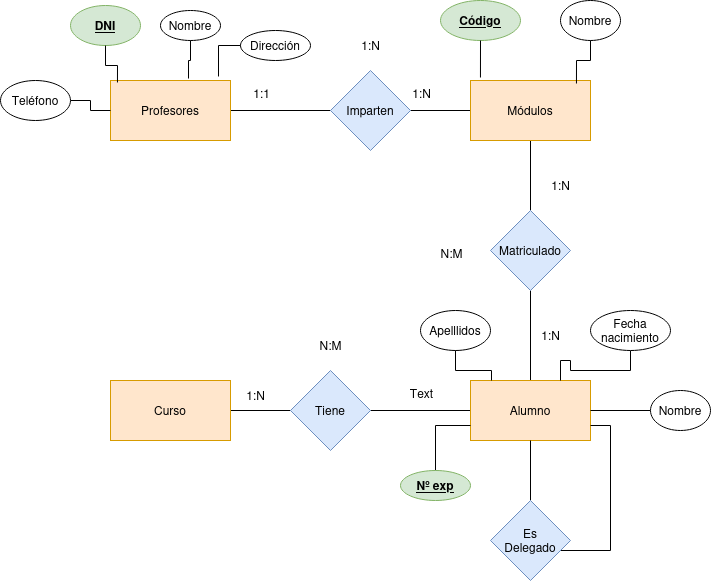

The diagram above was exported from draw.io. Its source (the exported page's mxGraphModel, read from the mxfile embedded in the PNG):
<mxGraphModel dx="1434" dy="626" grid="1" gridSize="10" guides="1" tooltips="1" connect="1" arrows="1" fold="1" page="1" pageScale="1" pageWidth="827" pageHeight="1169" math="0" shadow="0">
  <root>
    <mxCell id="0" />
    <mxCell id="1" parent="0" />
    <mxCell id="HMkwpcCD5hk1Yb0460td-3" value="" style="edgeStyle=orthogonalEdgeStyle;rounded=0;orthogonalLoop=1;jettySize=auto;html=1;endArrow=none;endFill=0;" edge="1" parent="1" source="HMkwpcCD5hk1Yb0460td-1" target="HMkwpcCD5hk1Yb0460td-2">
      <mxGeometry relative="1" as="geometry" />
    </mxCell>
    <mxCell id="HMkwpcCD5hk1Yb0460td-1" value="Profesores" style="whiteSpace=wrap;html=1;fillColor=#ffe6cc;strokeColor=#d79b00;" vertex="1" parent="1">
      <mxGeometry x="160" y="160" width="120" height="60" as="geometry" />
    </mxCell>
    <mxCell id="HMkwpcCD5hk1Yb0460td-5" value="" style="edgeStyle=orthogonalEdgeStyle;rounded=0;orthogonalLoop=1;jettySize=auto;html=1;endArrow=none;endFill=0;" edge="1" parent="1" source="HMkwpcCD5hk1Yb0460td-2" target="HMkwpcCD5hk1Yb0460td-4">
      <mxGeometry relative="1" as="geometry" />
    </mxCell>
    <mxCell id="HMkwpcCD5hk1Yb0460td-2" value="Imparten" style="rhombus;whiteSpace=wrap;html=1;fillColor=#dae8fc;strokeColor=#6c8ebf;" vertex="1" parent="1">
      <mxGeometry x="380" y="150" width="80" height="80" as="geometry" />
    </mxCell>
    <mxCell id="HMkwpcCD5hk1Yb0460td-9" value="" style="edgeStyle=orthogonalEdgeStyle;rounded=0;orthogonalLoop=1;jettySize=auto;html=1;endArrow=none;endFill=0;" edge="1" parent="1" source="HMkwpcCD5hk1Yb0460td-4" target="HMkwpcCD5hk1Yb0460td-8">
      <mxGeometry relative="1" as="geometry" />
    </mxCell>
    <mxCell id="HMkwpcCD5hk1Yb0460td-4" value="Módulos" style="whiteSpace=wrap;html=1;fillColor=#ffe6cc;strokeColor=#d79b00;" vertex="1" parent="1">
      <mxGeometry x="520" y="160" width="120" height="60" as="geometry" />
    </mxCell>
    <mxCell id="HMkwpcCD5hk1Yb0460td-11" value="" style="edgeStyle=orthogonalEdgeStyle;rounded=0;orthogonalLoop=1;jettySize=auto;html=1;endArrow=none;endFill=0;" edge="1" parent="1" source="HMkwpcCD5hk1Yb0460td-8" target="HMkwpcCD5hk1Yb0460td-10">
      <mxGeometry relative="1" as="geometry" />
    </mxCell>
    <mxCell id="HMkwpcCD5hk1Yb0460td-8" value="Matriculado" style="rhombus;whiteSpace=wrap;html=1;fillColor=#dae8fc;strokeColor=#6c8ebf;" vertex="1" parent="1">
      <mxGeometry x="540" y="290" width="80" height="80" as="geometry" />
    </mxCell>
    <mxCell id="HMkwpcCD5hk1Yb0460td-13" value="" style="edgeStyle=orthogonalEdgeStyle;rounded=0;orthogonalLoop=1;jettySize=auto;html=1;endArrow=none;endFill=0;" edge="1" parent="1" source="HMkwpcCD5hk1Yb0460td-10" target="HMkwpcCD5hk1Yb0460td-12">
      <mxGeometry relative="1" as="geometry" />
    </mxCell>
    <mxCell id="HMkwpcCD5hk1Yb0460td-10" value="Alumno" style="whiteSpace=wrap;html=1;fillColor=#ffe6cc;strokeColor=#d79b00;" vertex="1" parent="1">
      <mxGeometry x="520" y="460" width="120" height="60" as="geometry" />
    </mxCell>
    <mxCell id="HMkwpcCD5hk1Yb0460td-15" value="" style="edgeStyle=orthogonalEdgeStyle;rounded=0;orthogonalLoop=1;jettySize=auto;html=1;endArrow=none;endFill=0;" edge="1" parent="1" source="HMkwpcCD5hk1Yb0460td-12" target="HMkwpcCD5hk1Yb0460td-14">
      <mxGeometry relative="1" as="geometry" />
    </mxCell>
    <mxCell id="HMkwpcCD5hk1Yb0460td-12" value="Tiene" style="rhombus;whiteSpace=wrap;html=1;fillColor=#dae8fc;strokeColor=#6c8ebf;" vertex="1" parent="1">
      <mxGeometry x="340" y="450" width="80" height="80" as="geometry" />
    </mxCell>
    <mxCell id="HMkwpcCD5hk1Yb0460td-14" value="Curso" style="whiteSpace=wrap;html=1;fillColor=#ffe6cc;strokeColor=#d79b00;" vertex="1" parent="1">
      <mxGeometry x="160" y="460" width="120" height="60" as="geometry" />
    </mxCell>
    <mxCell id="HMkwpcCD5hk1Yb0460td-22" style="edgeStyle=orthogonalEdgeStyle;rounded=0;orthogonalLoop=1;jettySize=auto;html=1;entryX=1;entryY=0.75;entryDx=0;entryDy=0;endArrow=none;endFill=0;" edge="1" parent="1" source="HMkwpcCD5hk1Yb0460td-20" target="HMkwpcCD5hk1Yb0460td-10">
      <mxGeometry relative="1" as="geometry">
        <Array as="points">
          <mxPoint x="660" y="630" />
          <mxPoint x="660" y="505" />
        </Array>
      </mxGeometry>
    </mxCell>
    <mxCell id="HMkwpcCD5hk1Yb0460td-23" style="edgeStyle=orthogonalEdgeStyle;rounded=0;orthogonalLoop=1;jettySize=auto;html=1;entryX=0.5;entryY=1;entryDx=0;entryDy=0;endArrow=none;endFill=0;" edge="1" parent="1" source="HMkwpcCD5hk1Yb0460td-20" target="HMkwpcCD5hk1Yb0460td-10">
      <mxGeometry relative="1" as="geometry" />
    </mxCell>
    <mxCell id="HMkwpcCD5hk1Yb0460td-20" value="&lt;div&gt;Es&lt;/div&gt;&lt;div&gt;Delegado&lt;br&gt;&lt;/div&gt;" style="rhombus;whiteSpace=wrap;html=1;fillColor=#dae8fc;strokeColor=#6c8ebf;" vertex="1" parent="1">
      <mxGeometry x="540" y="580" width="80" height="80" as="geometry" />
    </mxCell>
    <mxCell id="HMkwpcCD5hk1Yb0460td-29" style="edgeStyle=orthogonalEdgeStyle;rounded=0;orthogonalLoop=1;jettySize=auto;html=1;entryX=0;entryY=0.5;entryDx=0;entryDy=0;endArrow=none;endFill=0;" edge="1" parent="1" source="HMkwpcCD5hk1Yb0460td-24" target="HMkwpcCD5hk1Yb0460td-1">
      <mxGeometry relative="1" as="geometry" />
    </mxCell>
    <mxCell id="HMkwpcCD5hk1Yb0460td-24" value="Teléfono" style="ellipse;whiteSpace=wrap;html=1;" vertex="1" parent="1">
      <mxGeometry x="50" y="160" width="70" height="40" as="geometry" />
    </mxCell>
    <mxCell id="HMkwpcCD5hk1Yb0460td-25" value="Dirección" style="ellipse;whiteSpace=wrap;html=1;" vertex="1" parent="1">
      <mxGeometry x="290" y="110" width="70" height="30" as="geometry" />
    </mxCell>
    <mxCell id="HMkwpcCD5hk1Yb0460td-26" value="Nombre" style="ellipse;whiteSpace=wrap;html=1;" vertex="1" parent="1">
      <mxGeometry x="210" y="90" width="60" height="30" as="geometry" />
    </mxCell>
    <mxCell id="HMkwpcCD5hk1Yb0460td-27" value="&lt;u&gt;&lt;b&gt;DNI&lt;/b&gt;&lt;/u&gt;" style="ellipse;whiteSpace=wrap;html=1;fillColor=#d5e8d4;strokeColor=#82b366;" vertex="1" parent="1">
      <mxGeometry x="120" y="85" width="70" height="40" as="geometry" />
    </mxCell>
    <mxCell id="HMkwpcCD5hk1Yb0460td-30" style="edgeStyle=orthogonalEdgeStyle;rounded=0;orthogonalLoop=1;jettySize=auto;html=1;entryX=0.058;entryY=0.033;entryDx=0;entryDy=0;entryPerimeter=0;endArrow=none;endFill=0;" edge="1" parent="1" source="HMkwpcCD5hk1Yb0460td-27" target="HMkwpcCD5hk1Yb0460td-1">
      <mxGeometry relative="1" as="geometry" />
    </mxCell>
    <mxCell id="HMkwpcCD5hk1Yb0460td-31" style="edgeStyle=orthogonalEdgeStyle;rounded=0;orthogonalLoop=1;jettySize=auto;html=1;entryX=0.65;entryY=-0.033;entryDx=0;entryDy=0;entryPerimeter=0;endArrow=none;endFill=0;" edge="1" parent="1" source="HMkwpcCD5hk1Yb0460td-26" target="HMkwpcCD5hk1Yb0460td-1">
      <mxGeometry relative="1" as="geometry" />
    </mxCell>
    <mxCell id="HMkwpcCD5hk1Yb0460td-33" style="edgeStyle=orthogonalEdgeStyle;rounded=0;orthogonalLoop=1;jettySize=auto;html=1;entryX=0.9;entryY=-0.067;entryDx=0;entryDy=0;entryPerimeter=0;endArrow=none;endFill=0;" edge="1" parent="1" source="HMkwpcCD5hk1Yb0460td-25" target="HMkwpcCD5hk1Yb0460td-1">
      <mxGeometry relative="1" as="geometry" />
    </mxCell>
    <mxCell id="HMkwpcCD5hk1Yb0460td-38" style="edgeStyle=orthogonalEdgeStyle;rounded=0;orthogonalLoop=1;jettySize=auto;html=1;entryX=0.75;entryY=0;entryDx=0;entryDy=0;endArrow=none;endFill=0;" edge="1" parent="1" source="HMkwpcCD5hk1Yb0460td-34" target="HMkwpcCD5hk1Yb0460td-10">
      <mxGeometry relative="1" as="geometry" />
    </mxCell>
    <mxCell id="HMkwpcCD5hk1Yb0460td-34" value="&lt;div&gt;Fecha &lt;br&gt;&lt;/div&gt;&lt;div&gt;nacimiento&lt;br&gt;&lt;/div&gt;" style="ellipse;whiteSpace=wrap;html=1;" vertex="1" parent="1">
      <mxGeometry x="640" y="390" width="80" height="40" as="geometry" />
    </mxCell>
    <mxCell id="HMkwpcCD5hk1Yb0460td-35" value="Apelllidos" style="ellipse;whiteSpace=wrap;html=1;" vertex="1" parent="1">
      <mxGeometry x="470" y="390" width="70" height="40" as="geometry" />
    </mxCell>
    <mxCell id="HMkwpcCD5hk1Yb0460td-40" style="edgeStyle=orthogonalEdgeStyle;rounded=0;orthogonalLoop=1;jettySize=auto;html=1;endArrow=none;endFill=0;" edge="1" parent="1" source="HMkwpcCD5hk1Yb0460td-36" target="HMkwpcCD5hk1Yb0460td-10">
      <mxGeometry relative="1" as="geometry" />
    </mxCell>
    <mxCell id="HMkwpcCD5hk1Yb0460td-36" value="Nombre" style="ellipse;whiteSpace=wrap;html=1;" vertex="1" parent="1">
      <mxGeometry x="700" y="470" width="60" height="40" as="geometry" />
    </mxCell>
    <mxCell id="HMkwpcCD5hk1Yb0460td-39" style="edgeStyle=orthogonalEdgeStyle;rounded=0;orthogonalLoop=1;jettySize=auto;html=1;entryX=0;entryY=0.75;entryDx=0;entryDy=0;endArrow=none;endFill=0;" edge="1" parent="1" source="HMkwpcCD5hk1Yb0460td-37" target="HMkwpcCD5hk1Yb0460td-10">
      <mxGeometry relative="1" as="geometry" />
    </mxCell>
    <mxCell id="HMkwpcCD5hk1Yb0460td-37" value="&lt;u&gt;&lt;b&gt;Nº exp&lt;br&gt;&lt;/b&gt;&lt;/u&gt;" style="ellipse;whiteSpace=wrap;html=1;fillColor=#d5e8d4;strokeColor=#82b366;" vertex="1" parent="1">
      <mxGeometry x="450" y="550" width="70" height="30" as="geometry" />
    </mxCell>
    <mxCell id="HMkwpcCD5hk1Yb0460td-41" style="edgeStyle=orthogonalEdgeStyle;rounded=0;orthogonalLoop=1;jettySize=auto;html=1;entryX=0.175;entryY=0;entryDx=0;entryDy=0;entryPerimeter=0;endArrow=none;endFill=0;" edge="1" parent="1" source="HMkwpcCD5hk1Yb0460td-35" target="HMkwpcCD5hk1Yb0460td-10">
      <mxGeometry relative="1" as="geometry" />
    </mxCell>
    <mxCell id="HMkwpcCD5hk1Yb0460td-43" value="&lt;u&gt;&lt;b&gt;Código&lt;/b&gt;&lt;/u&gt;" style="ellipse;whiteSpace=wrap;html=1;fillColor=#d5e8d4;strokeColor=#82b366;" vertex="1" parent="1">
      <mxGeometry x="490" y="80" width="80" height="40" as="geometry" />
    </mxCell>
    <mxCell id="HMkwpcCD5hk1Yb0460td-44" value="Nombre" style="ellipse;whiteSpace=wrap;html=1;" vertex="1" parent="1">
      <mxGeometry x="610" y="80" width="60" height="40" as="geometry" />
    </mxCell>
    <mxCell id="HMkwpcCD5hk1Yb0460td-45" style="edgeStyle=orthogonalEdgeStyle;rounded=0;orthogonalLoop=1;jettySize=auto;html=1;entryX=0.083;entryY=-0.05;entryDx=0;entryDy=0;entryPerimeter=0;endArrow=none;endFill=0;" edge="1" parent="1" source="HMkwpcCD5hk1Yb0460td-43" target="HMkwpcCD5hk1Yb0460td-4">
      <mxGeometry relative="1" as="geometry" />
    </mxCell>
    <mxCell id="HMkwpcCD5hk1Yb0460td-46" style="edgeStyle=orthogonalEdgeStyle;rounded=0;orthogonalLoop=1;jettySize=auto;html=1;entryX=0.883;entryY=0.05;entryDx=0;entryDy=0;entryPerimeter=0;endArrow=none;endFill=0;" edge="1" parent="1" source="HMkwpcCD5hk1Yb0460td-44" target="HMkwpcCD5hk1Yb0460td-4">
      <mxGeometry relative="1" as="geometry" />
    </mxCell>
    <mxCell id="HMkwpcCD5hk1Yb0460td-47" value="1:N" style="text;html=1;align=center;verticalAlign=middle;resizable=0;points=[];autosize=1;strokeColor=none;fillColor=none;" vertex="1" parent="1">
      <mxGeometry x="451" y="158" width="40" height="30" as="geometry" />
    </mxCell>
    <mxCell id="HMkwpcCD5hk1Yb0460td-48" value="1:1" style="text;html=1;align=center;verticalAlign=middle;resizable=0;points=[];autosize=1;strokeColor=none;fillColor=none;" vertex="1" parent="1">
      <mxGeometry x="291" y="158" width="40" height="30" as="geometry" />
    </mxCell>
    <mxCell id="HMkwpcCD5hk1Yb0460td-49" value="1:N" style="text;html=1;align=center;verticalAlign=middle;resizable=0;points=[];autosize=1;strokeColor=none;fillColor=none;" vertex="1" parent="1">
      <mxGeometry x="400" y="110" width="40" height="30" as="geometry" />
    </mxCell>
    <mxCell id="HMkwpcCD5hk1Yb0460td-50" value="1:N" style="text;html=1;align=center;verticalAlign=middle;resizable=0;points=[];autosize=1;strokeColor=none;fillColor=none;" vertex="1" parent="1">
      <mxGeometry x="580" y="400" width="40" height="30" as="geometry" />
    </mxCell>
    <mxCell id="HMkwpcCD5hk1Yb0460td-51" value="1:N" style="text;html=1;align=center;verticalAlign=middle;resizable=0;points=[];autosize=1;strokeColor=none;fillColor=none;" vertex="1" parent="1">
      <mxGeometry x="590" y="250" width="40" height="30" as="geometry" />
    </mxCell>
    <mxCell id="HMkwpcCD5hk1Yb0460td-52" value="N:M" style="text;html=1;align=center;verticalAlign=middle;resizable=0;points=[];autosize=1;strokeColor=none;fillColor=none;" vertex="1" parent="1">
      <mxGeometry x="476" y="318" width="50" height="30" as="geometry" />
    </mxCell>
    <mxCell id="HMkwpcCD5hk1Yb0460td-53" value="1:N" style="text;html=1;align=center;verticalAlign=middle;resizable=0;points=[];autosize=1;strokeColor=none;fillColor=none;" vertex="1" parent="1">
      <mxGeometry x="285" y="460" width="40" height="30" as="geometry" />
    </mxCell>
    <mxCell id="HMkwpcCD5hk1Yb0460td-54" value="Text" style="text;html=1;align=center;verticalAlign=middle;resizable=0;points=[];autosize=1;strokeColor=none;fillColor=none;" vertex="1" parent="1">
      <mxGeometry x="446" y="458" width="50" height="30" as="geometry" />
    </mxCell>
    <mxCell id="HMkwpcCD5hk1Yb0460td-55" value="N:M" style="text;html=1;align=center;verticalAlign=middle;resizable=0;points=[];autosize=1;strokeColor=none;fillColor=none;" vertex="1" parent="1">
      <mxGeometry x="355" y="410" width="50" height="30" as="geometry" />
    </mxCell>
  </root>
</mxGraphModel>